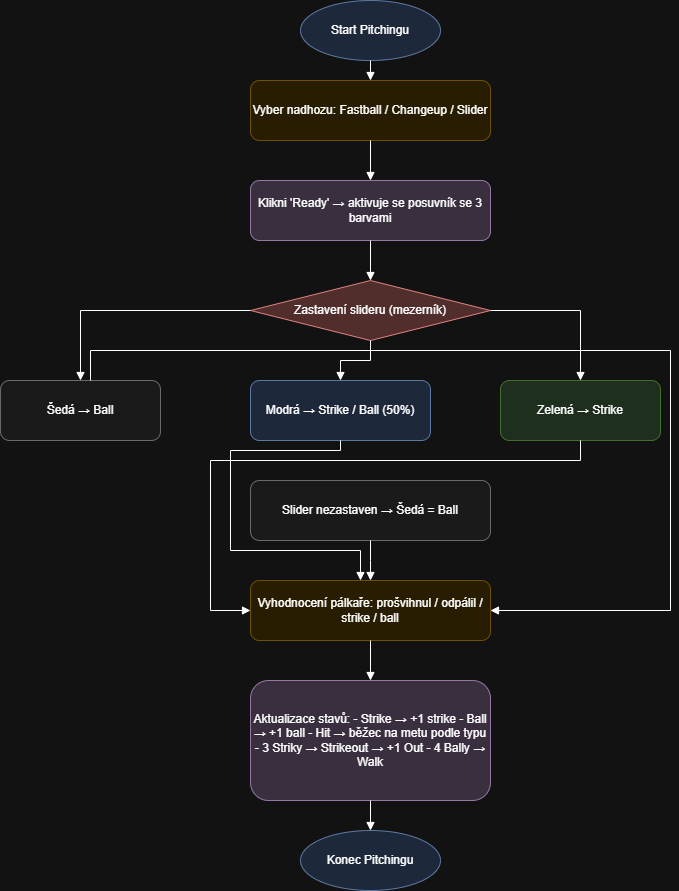

The diagram above was exported from draw.io. Its source (the exported page's mxGraphModel, read from the mxfile embedded in the PNG):
<mxGraphModel dx="1384" dy="763" grid="1" gridSize="10" guides="1" tooltips="1" connect="1" arrows="1" fold="1" page="1" pageScale="1" pageWidth="827" pageHeight="1169" math="0" shadow="0">
  <root>
    <mxCell id="0" />
    <mxCell id="1" parent="0" />
    <mxCell id="start" value="Start Pitchingu" style="ellipse;whiteSpace=wrap;html=1;fillColor=#dae8fc;strokeColor=#6c8ebf;" parent="1" vertex="1">
      <mxGeometry x="400" y="20" width="140" height="60" as="geometry" />
    </mxCell>
    <mxCell id="vyber" value="Vyber nadhozu: Fastball / Changeup / Slider" style="rounded=1;whiteSpace=wrap;html=1;fillColor=#fff2cc;strokeColor=#d6b656;" parent="1" vertex="1">
      <mxGeometry x="350" y="100" width="240" height="60" as="geometry" />
    </mxCell>
    <mxCell id="ready" value="Klikni 'Ready' → aktivuje se posuvník se 3 barvami" style="rounded=1;whiteSpace=wrap;html=1;fillColor=#e1d5e7;strokeColor=#9673a6;" parent="1" vertex="1">
      <mxGeometry x="350" y="200" width="240" height="60" as="geometry" />
    </mxCell>
    <mxCell id="slider" value="Zastavení slideru (mezerník)" style="rhombus;whiteSpace=wrap;html=1;fillColor=#f8cecc;strokeColor=#b85450;" parent="1" vertex="1">
      <mxGeometry x="350" y="300" width="240" height="60" as="geometry" />
    </mxCell>
    <mxCell id="seda" value="Šedá → Ball" style="rounded=1;whiteSpace=wrap;html=1;fillColor=#f5f5f5;strokeColor=#999999;" parent="1" vertex="1">
      <mxGeometry x="100" y="400" width="160" height="60" as="geometry" />
    </mxCell>
    <mxCell id="modra" value="Modrá → Strike / Ball (50%)" style="rounded=1;whiteSpace=wrap;html=1;fillColor=#dae8fc;strokeColor=#6c8ebf;" parent="1" vertex="1">
      <mxGeometry x="350" y="400" width="180" height="60" as="geometry" />
    </mxCell>
    <mxCell id="zelena" value="Zelená → Strike" style="rounded=1;whiteSpace=wrap;html=1;fillColor=#d5e8d4;strokeColor=#82b366;" parent="1" vertex="1">
      <mxGeometry x="600" y="400" width="160" height="60" as="geometry" />
    </mxCell>
    <mxCell id="nezastaven" value="Slider nezastaven → Šedá = Ball" style="rounded=1;whiteSpace=wrap;html=1;fillColor=#f5f5f5;strokeColor=#999999;" parent="1" vertex="1">
      <mxGeometry x="350" y="500" width="240" height="60" as="geometry" />
    </mxCell>
    <mxCell id="vyhodnoceni" value="Vyhodnocení pálkaře: prošvihnul / odpálil / strike / ball" style="rounded=1;whiteSpace=wrap;html=1;fillColor=#fff2cc;strokeColor=#d6b656;" parent="1" vertex="1">
      <mxGeometry x="350" y="600" width="240" height="60" as="geometry" />
    </mxCell>
    <mxCell id="aktualizace" value="Aktualizace stavů: - Strike → +1 strike - Ball → +1 ball - Hit → běžec na metu podle typu - 3 Striky → Strikeout → +1 Out - 4 Bally → Walk" style="rounded=1;whiteSpace=wrap;html=1;fillColor=#e1d5e7;strokeColor=#9673a6;" parent="1" vertex="1">
      <mxGeometry x="350" y="700" width="240" height="120" as="geometry" />
    </mxCell>
    <mxCell id="end" value="Konec Pitchingu" style="ellipse;whiteSpace=wrap;html=1;fillColor=#dae8fc;strokeColor=#6c8ebf;" parent="1" vertex="1">
      <mxGeometry x="400" y="850" width="140" height="60" as="geometry" />
    </mxCell>
    <mxCell id="edge1" style="edgeStyle=orthogonalEdgeStyle;rounded=0;endArrow=block;endFill=1;" parent="1" source="start" target="vyber" edge="1">
      <mxGeometry relative="1" as="geometry" />
    </mxCell>
    <mxCell id="edge2" style="edgeStyle=orthogonalEdgeStyle;rounded=0;endArrow=block;endFill=1;" parent="1" source="vyber" target="ready" edge="1">
      <mxGeometry relative="1" as="geometry" />
    </mxCell>
    <mxCell id="edge3" style="edgeStyle=orthogonalEdgeStyle;rounded=0;endArrow=block;endFill=1;" parent="1" source="ready" target="slider" edge="1">
      <mxGeometry relative="1" as="geometry" />
    </mxCell>
    <mxCell id="edge4" style="edgeStyle=orthogonalEdgeStyle;rounded=0;endArrow=block;endFill=1;" parent="1" source="slider" target="seda" edge="1">
      <mxGeometry relative="1" as="geometry" />
    </mxCell>
    <mxCell id="edge5" style="edgeStyle=orthogonalEdgeStyle;rounded=0;endArrow=block;endFill=1;" parent="1" source="slider" target="modra" edge="1">
      <mxGeometry relative="1" as="geometry" />
    </mxCell>
    <mxCell id="edge6" style="edgeStyle=orthogonalEdgeStyle;rounded=0;endArrow=block;endFill=1;" parent="1" source="slider" target="zelena" edge="1">
      <mxGeometry relative="1" as="geometry" />
    </mxCell>
    <mxCell id="edge7" style="edgeStyle=orthogonalEdgeStyle;rounded=0;endArrow=block;endFill=1;" parent="1" source="seda" target="vyhodnoceni" edge="1">
      <mxGeometry relative="1" as="geometry">
        <Array as="points">
          <mxPoint x="190" y="370" />
          <mxPoint x="770" y="370" />
          <mxPoint x="770" y="630" />
        </Array>
      </mxGeometry>
    </mxCell>
    <mxCell id="edge8" style="edgeStyle=orthogonalEdgeStyle;rounded=0;endArrow=block;endFill=1;" parent="1" source="modra" target="vyhodnoceni" edge="1">
      <mxGeometry relative="1" as="geometry">
        <Array as="points">
          <mxPoint x="440" y="470" />
          <mxPoint x="330" y="470" />
          <mxPoint x="330" y="570" />
          <mxPoint x="460" y="570" />
        </Array>
      </mxGeometry>
    </mxCell>
    <mxCell id="edge9" style="edgeStyle=orthogonalEdgeStyle;rounded=0;endArrow=block;endFill=1;" parent="1" source="zelena" target="vyhodnoceni" edge="1">
      <mxGeometry relative="1" as="geometry">
        <Array as="points">
          <mxPoint x="680" y="480" />
          <mxPoint x="310" y="480" />
          <mxPoint x="310" y="630" />
        </Array>
      </mxGeometry>
    </mxCell>
    <mxCell id="edge10" style="edgeStyle=orthogonalEdgeStyle;rounded=0;endArrow=block;endFill=1;" parent="1" source="vyhodnoceni" target="aktualizace" edge="1">
      <mxGeometry relative="1" as="geometry" />
    </mxCell>
    <mxCell id="edge11" style="edgeStyle=orthogonalEdgeStyle;rounded=0;endArrow=block;endFill=1;" parent="1" source="aktualizace" target="end" edge="1">
      <mxGeometry relative="1" as="geometry" />
    </mxCell>
    <mxCell id="edge12" style="edgeStyle=orthogonalEdgeStyle;rounded=0;endArrow=block;endFill=1;" parent="1" source="nezastaven" target="vyhodnoceni" edge="1">
      <mxGeometry relative="1" as="geometry">
        <Array as="points">
          <mxPoint x="470" y="580" />
          <mxPoint x="470" y="580" />
        </Array>
      </mxGeometry>
    </mxCell>
  </root>
</mxGraphModel>